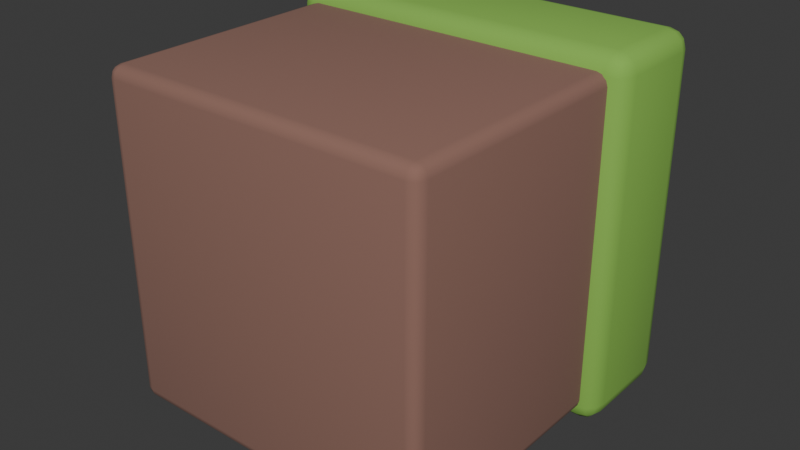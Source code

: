 # Source: grassBlock.blend  (saved by Blender 4.1.24; exported with 4.5.12 LTS)
import bpy
from mathutils import Matrix  # noqa: F401  (used for matrix-valued properties, if any)

bpy.ops.wm.read_factory_settings(use_empty=True)
scene = bpy.context.scene
scene.name = 'Scene'

# ---- collections
col_collection = bpy.data.collections.new('Collection'); scene.collection.children.link(col_collection)

# ---- materials (node trees are filled in below, after node groups)
mat_material_002 = bpy.data.materials.new('Material.002')
mat_material_002.use_transparent_shadow = False
mat_material_001 = bpy.data.materials.new('Material.001')
mat_material_001.use_transparent_shadow = False

# ---- material node trees
mat_material_002.use_nodes = True; mat_material_002.node_tree.nodes.clear()
_N = mat_material_002.node_tree.nodes; _L = mat_material_002.node_tree.links
n0 = _N.new('ShaderNodeBsdfPrincipled'); n0.name = 'Principled BSDF'; n0.location = (10, 300)
n0.inputs[0].default_value = (0.273, 0.142, 0.1103, 1.0)
n0.inputs[2].default_value = 1.0
n1 = _N.new('ShaderNodeOutputMaterial'); n1.name = 'Material Output'; n1.location = (300, 300)
_L.new(n0.outputs[0], n1.inputs[0])
n1.is_active_output = True
mat_material_001.use_nodes = True; mat_material_001.node_tree.nodes.clear()
_N = mat_material_001.node_tree.nodes; _L = mat_material_001.node_tree.links
n0 = _N.new('ShaderNodeBsdfPrincipled'); n0.name = 'Principled BSDF'; n0.location = (10, 300)
n0.inputs[0].default_value = (0.2338, 0.4918, 0.07531, 1.0)
n0.inputs[2].default_value = 1.0
n1 = _N.new('ShaderNodeOutputMaterial'); n1.name = 'Material Output'; n1.location = (300, 300)
_L.new(n0.outputs[0], n1.inputs[0])
n1.is_active_output = True

# ---- world
world_world = bpy.data.worlds.new('World'); scene.world = world_world
world_world.use_nodes = True; world_world.node_tree.nodes.clear()
_N = world_world.node_tree.nodes; _L = world_world.node_tree.links
n0 = _N.new('ShaderNodeOutputWorld'); n0.name = 'World Output'; n0.location = (300, 300)
n1 = _N.new('ShaderNodeBackground'); n1.name = 'Background'; n1.location = (10, 300)
n1.inputs[0].default_value = (0.05088, 0.05088, 0.05088, 1.0)
_L.new(n1.outputs[0], n0.inputs[0])
n0.is_active_output = True
world_world.color = (0.05088, 0.05088, 0.05088)
world_world.use_sun_shadow = False
world_world.sun_shadow_jitter_overblur = 0.0

# ---- meshes
me_cube_007 = bpy.data.meshes.new('Cube.007')
me_cube_007.from_pydata([(-0.4267, 0.001565, 0.4267), (-0.4267, 0.03428, 0.4579), (-0.4579, 0.03428, 0.4267), (-0.4267, 0.005935, 0.4423), (-0.4423, 0.005935, 0.4267), (-0.4416, 0.01018, 0.4416), (-0.4423, 0.03428, 0.4537), (-0.4267, 0.01794, 0.4537), (-0.4416, 0.01863, 0.4497), (-0.4537, 0.01794, 0.4267), (-0.4537, 0.03428, 0.4423), (-0.4497, 0.01863, 0.4416), (-0.4267, 0.9299, 0.4579), (-0.4267, 0.9626, 0.4267), (-0.4579, 0.9299, 0.4267), (-0.4267, 0.9462, 0.4537), (-0.4423, 0.9299, 0.4537), (-0.4416, 0.9455, 0.4497), (-0.4423, 0.9582, 0.4267), (-0.4267, 0.9582, 0.4423), (-0.4416, 0.954, 0.4416), (-0.4537, 0.9299, 0.4423), (-0.4537, 0.9462, 0.4267), (-0.4497, 0.9455, 0.4416), (-0.4267, 0.001565, -0.4267), (-0.4579, 0.03428, -0.4267), (-0.4267, 0.03428, -0.4579), (-0.4423, 0.005935, -0.4267), (-0.4267, 0.005935, -0.4423), (-0.4416, 0.01018, -0.4416), (-0.4537, 0.03428, -0.4423), (-0.4537, 0.01794, -0.4267), (-0.4497, 0.01863, -0.4416), (-0.4267, 0.01794, -0.4537), (-0.4423, 0.03428, -0.4537), (-0.4416, 0.01863, -0.4497), (-0.4267, 0.9626, -0.4267), (-0.4267, 0.9299, -0.4579), (-0.4579, 0.9299, -0.4267), (-0.4267, 0.9582, -0.4423), (-0.4423, 0.9582, -0.4267), (-0.4416, 0.954, -0.4416), (-0.4423, 0.9299, -0.4537), (-0.4267, 0.9462, -0.4537), (-0.4416, 0.9455, -0.4497), (-0.4537, 0.9462, -0.4267), (-0.4537, 0.9299, -0.4423), (-0.4497, 0.9455, -0.4416), (0.4267, 0.001565, 0.4267), (0.4579, 0.03428, 0.4267), (0.4267, 0.03428, 0.4579), (0.4423, 0.005935, 0.4267), (0.4267, 0.005935, 0.4423), (0.4416, 0.01018, 0.4416), (0.4537, 0.03428, 0.4423), (0.4537, 0.01794, 0.4267), (0.4497, 0.01863, 0.4416), (0.4267, 0.01794, 0.4537), (0.4423, 0.03428, 0.4537), (0.4416, 0.01863, 0.4497), (0.4267, 0.9626, 0.4267), (0.4267, 0.9299, 0.4579), (0.4579, 0.9299, 0.4267), (0.4267, 0.9582, 0.4423), (0.4423, 0.9582, 0.4267), (0.4416, 0.954, 0.4416), (0.4423, 0.9299, 0.4537), (0.4267, 0.9462, 0.4537), (0.4416, 0.9455, 0.4497), (0.4537, 0.9462, 0.4267), (0.4537, 0.9299, 0.4423), (0.4497, 0.9455, 0.4416), (0.4267, 0.001565, -0.4267), (0.4267, 0.03428, -0.4579), (0.4579, 0.03428, -0.4267), (0.4267, 0.005935, -0.4423), (0.4423, 0.005935, -0.4267), (0.4416, 0.01018, -0.4416), (0.4423, 0.03428, -0.4537), (0.4267, 0.01794, -0.4537), (0.4416, 0.01863, -0.4497), (0.4537, 0.01794, -0.4267), (0.4537, 0.03428, -0.4423), (0.4497, 0.01863, -0.4416), (0.4267, 0.9626, -0.4267), (0.4579, 0.9299, -0.4267), (0.4267, 0.9299, -0.4579), (0.4423, 0.9582, -0.4267), (0.4267, 0.9582, -0.4423), (0.4416, 0.954, -0.4416), (0.4537, 0.9299, -0.4423), (0.4537, 0.9462, -0.4267), (0.4497, 0.9455, -0.4416), (0.4267, 0.9462, -0.4537), (0.4423, 0.9299, -0.4537), (0.4416, 0.9455, -0.4497), (-0.4479, 0.6716, 0.4479), (-0.4479, 0.7276, 0.5), (-0.5, 0.7276, 0.4479), (-0.4479, 0.679, 0.4739), (-0.4739, 0.679, 0.4479), (-0.4728, 0.6863, 0.4728), (-0.4739, 0.7276, 0.493), (-0.4479, 0.6996, 0.493), (-0.4728, 0.7008, 0.4863), (-0.493, 0.6996, 0.4479), (-0.493, 0.7276, 0.4739), (-0.4863, 0.7008, 0.4728), (-0.4479, 0.9456, 0.5), (-0.4479, 1.002, 0.4479), (-0.5, 0.9456, 0.4479), (-0.4479, 0.9735, 0.493), (-0.4739, 0.9456, 0.493), (-0.4728, 0.9724, 0.4863), (-0.4739, 0.9941, 0.4479), (-0.4479, 0.9941, 0.4739), (-0.4728, 0.9868, 0.4728), (-0.493, 0.9456, 0.4739), (-0.493, 0.9735, 0.4479), (-0.4863, 0.9724, 0.4728), (-0.4479, 0.6716, -0.4479), (-0.5, 0.7276, -0.4479), (-0.4479, 0.7276, -0.5), (-0.4739, 0.679, -0.4479), (-0.4479, 0.679, -0.4739), (-0.4728, 0.6863, -0.4728), (-0.493, 0.7276, -0.4739), (-0.493, 0.6996, -0.4479), (-0.4863, 0.7008, -0.4728), (-0.4479, 0.6996, -0.493), (-0.4739, 0.7276, -0.493), (-0.4728, 0.7008, -0.4863), (-0.4479, 1.002, -0.4479), (-0.4479, 0.9456, -0.5), (-0.5, 0.9456, -0.4479), (-0.4479, 0.9941, -0.4739), (-0.4739, 0.9941, -0.4479), (-0.4728, 0.9868, -0.4728), (-0.4739, 0.9456, -0.493), (-0.4479, 0.9735, -0.493), (-0.4728, 0.9724, -0.4863), (-0.493, 0.9735, -0.4479), (-0.493, 0.9456, -0.4739), (-0.4863, 0.9724, -0.4728), (0.4479, 0.6716, 0.4479), (0.5, 0.7276, 0.4479), (0.4479, 0.7276, 0.5), (0.4739, 0.679, 0.4479), (0.4479, 0.679, 0.4739), (0.4728, 0.6863, 0.4728), (0.493, 0.7276, 0.4739), (0.493, 0.6996, 0.4479), (0.4863, 0.7008, 0.4728), (0.4479, 0.6996, 0.493), (0.4739, 0.7276, 0.493), (0.4728, 0.7008, 0.4863), (0.4479, 1.002, 0.4479), (0.4479, 0.9456, 0.5), (0.5, 0.9456, 0.4479), (0.4479, 0.9941, 0.4739), (0.4739, 0.9941, 0.4479), (0.4728, 0.9868, 0.4728), (0.4739, 0.9456, 0.493), (0.4479, 0.9735, 0.493), (0.4728, 0.9724, 0.4863), (0.493, 0.9735, 0.4479), (0.493, 0.9456, 0.4739), (0.4863, 0.9724, 0.4728), (0.4479, 0.6716, -0.4479), (0.4479, 0.7276, -0.5), (0.5, 0.7276, -0.4479), (0.4479, 0.679, -0.4739), (0.4739, 0.679, -0.4479), (0.4728, 0.6863, -0.4728), (0.4739, 0.7276, -0.493), (0.4479, 0.6996, -0.493), (0.4728, 0.7008, -0.4863), (0.493, 0.6996, -0.4479), (0.493, 0.7276, -0.4739), (0.4863, 0.7008, -0.4728), (0.4479, 1.002, -0.4479), (0.5, 0.9456, -0.4479), (0.4479, 0.9456, -0.5), (0.4739, 0.9941, -0.4479), (0.4479, 0.9941, -0.4739), (0.4728, 0.9868, -0.4728), (0.493, 0.9456, -0.4739), (0.493, 0.9735, -0.4479), (0.4863, 0.9724, -0.4728), (0.4479, 0.9735, -0.493), (0.4739, 0.9456, -0.493), (0.4728, 0.9724, -0.4863)], [], [(50, 61, 12, 1), (74, 85, 62, 49), (84, 36, 13, 60), (2, 14, 38, 25), (26, 37, 86, 73), (0, 3, 5, 4), (3, 7, 8, 5), (1, 6, 8, 7), (6, 10, 11, 8), (2, 9, 11, 10), (9, 4, 5, 11), (5, 8, 11), (12, 15, 17, 16), (15, 19, 20, 17), (13, 18, 20, 19), (18, 22, 23, 20), (14, 21, 23, 22), (21, 16, 17, 23), (17, 20, 23), (24, 27, 29, 28), (27, 31, 32, 29), (25, 30, 32, 31), (30, 34, 35, 32), (26, 33, 35, 34), (33, 28, 29, 35), (29, 32, 35), (36, 39, 41, 40), (39, 43, 44, 41), (37, 42, 44, 43), (42, 46, 47, 44), (38, 45, 47, 46), (45, 40, 41, 47), (41, 44, 47), (48, 51, 53, 52), (51, 55, 56, 53), (49, 54, 56, 55), (54, 58, 59, 56), (50, 57, 59, 58), (57, 52, 53, 59), (53, 56, 59), (60, 63, 65, 64), (63, 67, 68, 65), (61, 66, 68, 67), (66, 70, 71, 68), (62, 69, 71, 70), (69, 64, 65, 71), (65, 68, 71), (72, 75, 77, 76), (75, 79, 80, 77), (73, 78, 80, 79), (78, 82, 83, 80), (74, 81, 83, 82), (81, 76, 77, 83), (77, 80, 83), (84, 87, 89, 88), (87, 91, 92, 89), (85, 90, 92, 91), (90, 94, 95, 92), (86, 93, 95, 94), (93, 88, 89, 95), (89, 92, 95), (24, 0, 4, 27), (27, 4, 9, 31), (31, 9, 2, 25), (1, 12, 16, 6), (6, 16, 21, 10), (10, 21, 14, 2), (13, 36, 40, 18), (18, 40, 45, 22), (22, 45, 38, 14), (37, 26, 34, 42), (42, 34, 30, 46), (46, 30, 25, 38), (72, 24, 28, 75), (75, 28, 33, 79), (79, 33, 26, 73), (36, 84, 88, 39), (39, 88, 93, 43), (43, 93, 86, 37), (85, 74, 82, 90), (90, 82, 78, 94), (94, 78, 73, 86), (48, 72, 76, 51), (51, 76, 81, 55), (55, 81, 74, 49), (84, 60, 64, 87), (87, 64, 69, 91), (91, 69, 62, 85), (61, 50, 58, 66), (66, 58, 54, 70), (70, 54, 49, 62), (0, 48, 52, 3), (3, 52, 57, 7), (7, 57, 50, 1), (60, 13, 19, 63), (63, 19, 15, 67), (67, 15, 12, 61), (24, 72, 48, 0), (146, 157, 108, 97), (170, 181, 158, 145), (180, 132, 109, 156), (98, 110, 134, 121), (122, 133, 182, 169), (96, 99, 101, 100), (99, 103, 104, 101), (97, 102, 104, 103), (102, 106, 107, 104), (98, 105, 107, 106), (105, 100, 101, 107), (101, 104, 107), (108, 111, 113, 112), (111, 115, 116, 113), (109, 114, 116, 115), (114, 118, 119, 116), (110, 117, 119, 118), (117, 112, 113, 119), (113, 116, 119), (120, 123, 125, 124), (123, 127, 128, 125), (121, 126, 128, 127), (126, 130, 131, 128), (122, 129, 131, 130), (129, 124, 125, 131), (125, 128, 131), (132, 135, 137, 136), (135, 139, 140, 137), (133, 138, 140, 139), (138, 142, 143, 140), (134, 141, 143, 142), (141, 136, 137, 143), (137, 140, 143), (144, 147, 149, 148), (147, 151, 152, 149), (145, 150, 152, 151), (150, 154, 155, 152), (146, 153, 155, 154), (153, 148, 149, 155), (149, 152, 155), (156, 159, 161, 160), (159, 163, 164, 161), (157, 162, 164, 163), (162, 166, 167, 164), (158, 165, 167, 166), (165, 160, 161, 167), (161, 164, 167), (168, 171, 173, 172), (171, 175, 176, 173), (169, 174, 176, 175), (174, 178, 179, 176), (170, 177, 179, 178), (177, 172, 173, 179), (173, 176, 179), (180, 183, 185, 184), (183, 187, 188, 185), (181, 186, 188, 187), (186, 190, 191, 188), (182, 189, 191, 190), (189, 184, 185, 191), (185, 188, 191), (120, 96, 100, 123), (123, 100, 105, 127), (127, 105, 98, 121), (97, 108, 112, 102), (102, 112, 117, 106), (106, 117, 110, 98), (109, 132, 136, 114), (114, 136, 141, 118), (118, 141, 134, 110), (133, 122, 130, 138), (138, 130, 126, 142), (142, 126, 121, 134), (168, 120, 124, 171), (171, 124, 129, 175), (175, 129, 122, 169), (132, 180, 184, 135), (135, 184, 189, 139), (139, 189, 182, 133), (181, 170, 178, 186), (186, 178, 174, 190), (190, 174, 169, 182), (144, 168, 172, 147), (147, 172, 177, 151), (151, 177, 170, 145), (180, 156, 160, 183), (183, 160, 165, 187), (187, 165, 158, 181), (157, 146, 154, 162), (162, 154, 150, 166), (166, 150, 145, 158), (96, 144, 148, 99), (99, 148, 153, 103), (103, 153, 146, 97), (156, 109, 115, 159), (159, 115, 111, 163), (163, 111, 108, 157), (120, 168, 144, 96)])
me_cube_007.polygons.foreach_set('use_smooth', [True] * 196)
me_cube_007.polygons.foreach_set('material_index', [0, 0, 0, 0, 0, 0, 0, 0, 0, 0, 0, 0, 0, 0, 0, 0, 0, 0, 0, 0, 0, 0, 0, 0, 0, 0, 0, 0, 0, 0, 0, 0, 0, 0, 0, 0, 0, 0, 0, 0, 0, 0, 0, 0, 0, 0, 0, 0, 0, 0, 0, 0, 0, 0, 0, 0, 0, 0, 0, 0, 0, 0, 0, 0, 0, 0, 0, 0, 0, 0, 0, 0, 0, 0, 0, 0, 0, 0, 0, 0, 0, 0, 0, 0, 0, 0, 0, 0, 0, 0, 0, 0, 0, 0, 0, 0, 0, 0, 1, 1, 1, 1, 1, 1, 1, 1, 1, 1, 1, 1, 1, 1, 1, 1, 1, 1, 1, 1, 1, 1, 1, 1, 1, 1, 1, 1, 1, 1, 1, 1, 1, 1, 1, 1, 1, 1, 1, 1, 1, 1, 1, 1, 1, 1, 1, 1, 1, 1, 1, 1, 1, 1, 1, 1, 1, 1, 1, 1, 1, 1, 1, 1, 1, 1, 1, 1, 1, 1, 1, 1, 1, 1, 1, 1, 1, 1, 1, 1, 1, 1, 1, 1, 1, 1, 1, 1, 1, 1, 1, 1, 1, 1, 1, 1, 1, 1])
_uv = me_cube_007.uv_layers.new(name='UVMap')
_uv.uv.foreach_set('vector', [0.3835, 0.7585, 0.6165, 0.7585, 0.6165, 0.9915, 0.3835, 0.9915, 0.3835, 0.5085, 0.6165, 0.5085, 0.6165, 0.7415, 0.3835, 0.7415, 0.6335, 0.5085, 0.8665, 0.5085, 0.8665, 0.7415, 0.6335, 0.7415, 0.3835, 0.00851, 0.6165, 0.00851, 0.6165, 0.2415, 0.3835, 0.2415, 0.3835, 0.2585, 0.6165, 0.2585, 0.6165, 0.4915, 0.3835, 0.4915, 0.1335, 0.7415, 0.1335, 0.7457, 0.1294, 0.7456, 0.1293, 0.7415, 0.1335, 0.7457, 0.1335, 0.75, 0.1294, 0.75, 0.1294, 0.7456, 0.3835, 0.9915, 0.3835, 1.0, 0.375, 0.9956, 0.375, 0.9915, 0.3835, 0.0, 0.3835, 0.004261, 0.375, 0.00444, 0.375, 0.0, 0.3835, 0.00851, 0.375, 0.00851, 0.375, 0.00444, 0.3835, 0.004261, 0.125, 0.7415, 0.1293, 0.7415, 0.1294, 0.7456, 0.125, 0.7456, 0.1294, 0.7456, 0.1294, 0.75, 0.125, 0.7456, 0.6165, 0.9915, 0.6207, 0.9915, 0.6206, 1.0, 0.6165, 1.0, 0.6207, 0.9915, 0.625, 0.9915, 0.625, 1.0, 0.6206, 1.0, 0.8665, 0.7415, 0.875, 0.7415, 0.875, 0.7456, 0.8665, 0.75, 0.625, 0.00851, 0.6207, 0.00851, 0.6206, 0.00444, 0.625, 0.00444, 0.6165, 0.00851, 0.6165, 0.004261, 0.6206, 0.00444, 0.6207, 0.00851, 0.6165, 0.004261, 0.6165, 0.0, 0.6206, 0.0, 0.6206, 0.00444, 0.6206, 0.0, 0.625, 0.00444, 0.6206, 0.00444, 0.1335, 0.5085, 0.1293, 0.5085, 0.1294, 0.5044, 0.1335, 0.5043, 0.1293, 0.5085, 0.125, 0.5085, 0.125, 0.5044, 0.1294, 0.5044, 0.3835, 0.2415, 0.3835, 0.2457, 0.375, 0.2456, 0.375, 0.2415, 0.3835, 0.2457, 0.3835, 0.2543, 0.375, 0.2544, 0.375, 0.2456, 0.3835, 0.2585, 0.375, 0.2585, 0.375, 0.2544, 0.3835, 0.2543, 0.1335, 0.5, 0.1335, 0.5043, 0.1294, 0.5044, 0.1294, 0.5, 0.1294, 0.5044, 0.125, 0.5044, 0.1294, 0.5, 0.8665, 0.5085, 0.8665, 0.5, 0.875, 0.5044, 0.875, 0.5085, 0.625, 0.2585, 0.6207, 0.2585, 0.6206, 0.2544, 0.625, 0.25, 0.6165, 0.2585, 0.6165, 0.2543, 0.6206, 0.2544, 0.6207, 0.2585, 0.6165, 0.2543, 0.6165, 0.2457, 0.6206, 0.2456, 0.6206, 0.2544, 0.6165, 0.2415, 0.6207, 0.2415, 0.6206, 0.2456, 0.6165, 0.2457, 0.6207, 0.2415, 0.625, 0.2415, 0.625, 0.2456, 0.6206, 0.2456, 0.625, 0.2456, 0.6206, 0.2478, 0.6206, 0.2456, 0.3665, 0.7415, 0.3707, 0.7415, 0.3706, 0.7456, 0.3665, 0.7457, 0.3707, 0.7415, 0.3793, 0.7415, 0.3794, 0.7456, 0.3706, 0.7456, 0.3835, 0.7415, 0.3835, 0.7457, 0.3794, 0.7456, 0.3793, 0.7415, 0.3835, 0.7457, 0.3835, 0.7543, 0.375, 0.7544, 0.3794, 0.7456, 0.3835, 0.7585, 0.375, 0.7585, 0.375, 0.7544, 0.3835, 0.7543, 0.3665, 0.75, 0.3665, 0.7457, 0.3706, 0.7456, 0.3706, 0.75, 0.3706, 0.7456, 0.3728, 0.7456, 0.3706, 0.75, 0.6335, 0.7415, 0.6335, 0.75, 0.6294, 0.75, 0.6293, 0.7415, 0.625, 0.7585, 0.6207, 0.7585, 0.6206, 0.7544, 0.625, 0.7544, 0.6165, 0.7585, 0.6165, 0.7543, 0.6206, 0.7544, 0.6207, 0.7585, 0.6165, 0.7543, 0.6165, 0.7457, 0.6206, 0.7456, 0.6206, 0.7544, 0.6165, 0.7415, 0.6207, 0.7415, 0.6206, 0.7456, 0.6165, 0.7457, 0.6207, 0.7415, 0.6293, 0.7415, 0.6294, 0.75, 0.6206, 0.7456, 0.625, 0.7544, 0.6206, 0.7544, 0.6206, 0.7522, 0.3665, 0.5085, 0.3665, 0.5043, 0.3706, 0.5044, 0.3707, 0.5085, 0.3665, 0.5043, 0.3665, 0.5, 0.3706, 0.5, 0.3706, 0.5044, 0.3835, 0.4915, 0.3835, 0.4957, 0.375, 0.4956, 0.375, 0.4915, 0.3835, 0.4957, 0.3835, 0.5043, 0.3794, 0.5044, 0.375, 0.4956, 0.3835, 0.5085, 0.3793, 0.5085, 0.3794, 0.5044, 0.3835, 0.5043, 0.3793, 0.5085, 0.3707, 0.5085, 0.3706, 0.5044, 0.3794, 0.5044, 0.3706, 0.5044, 0.3706, 0.5, 0.3728, 0.5044, 0.6335, 0.5085, 0.6293, 0.5085, 0.6294, 0.5, 0.6335, 0.5, 0.6293, 0.5085, 0.6207, 0.5085, 0.6206, 0.5044, 0.6294, 0.5, 0.6165, 0.5085, 0.6165, 0.5043, 0.6206, 0.5044, 0.6207, 0.5085, 0.6165, 0.5043, 0.6165, 0.4957, 0.6206, 0.4956, 0.6206, 0.5044, 0.6165, 0.4915, 0.6207, 0.4915, 0.6206, 0.4956, 0.6165, 0.4957, 0.6207, 0.4915, 0.625, 0.4915, 0.625, 0.4956, 0.6206, 0.4956, 0.625, 0.4956, 0.6206, 0.4978, 0.6206, 0.4956, 0.1335, 0.5085, 0.1335, 0.7415, 0.1293, 0.7415, 0.1293, 0.5085, 0.1293, 0.5085, 0.1293, 0.7415, 0.125, 0.7415, 0.125, 0.5085, 0.375, 0.2415, 0.375, 0.00851, 0.3835, 0.00851, 0.3835, 0.2415, 0.3835, 0.9915, 0.6165, 0.9915, 0.6165, 1.0, 0.3835, 1.0, 0.3835, 0.0, 0.6165, 0.0, 0.6165, 0.004261, 0.3835, 0.004261, 0.3835, 0.004261, 0.6165, 0.004261, 0.6165, 0.00851, 0.3835, 0.00851, 0.8665, 0.7415, 0.8665, 0.5085, 0.875, 0.5085, 0.875, 0.7415, 0.625, 0.00851, 0.625, 0.2415, 0.6207, 0.2415, 0.6207, 0.00851, 0.6207, 0.00851, 0.6207, 0.2415, 0.6165, 0.2415, 0.6165, 0.00851, 0.6165, 0.2585, 0.3835, 0.2585, 0.3835, 0.2543, 0.6165, 0.2543, 0.6165, 0.2543, 0.3835, 0.2543, 0.3835, 0.2457, 0.6165, 0.2457, 0.6165, 0.2457, 0.3835, 0.2457, 0.3835, 0.2415, 0.6165, 0.2415, 0.3665, 0.5085, 0.1335, 0.5085, 0.1335, 0.5043, 0.3665, 0.5043, 0.3665, 0.5043, 0.1335, 0.5043, 0.1335, 0.5, 0.3665, 0.5, 0.375, 0.4915, 0.375, 0.2585, 0.3835, 0.2585, 0.3835, 0.4915, 0.8665, 0.5085, 0.6335, 0.5085, 0.6335, 0.5, 0.8665, 0.5, 0.625, 0.2585, 0.625, 0.4915, 0.6207, 0.4915, 0.6207, 0.2585, 0.6207, 0.2585, 0.6207, 0.4915, 0.6165, 0.4915, 0.6165, 0.2585, 0.6165, 0.5085, 0.3835, 0.5085, 0.3835, 0.5043, 0.6165, 0.5043, 0.6165, 0.5043, 0.3835, 0.5043, 0.3835, 0.4957, 0.6165, 0.4957, 0.6165, 0.4957, 0.3835, 0.4957, 0.3835, 0.4915, 0.6165, 0.4915, 0.3665, 0.7415, 0.3665, 0.5085, 0.3707, 0.5085, 0.3707, 0.7415, 0.3707, 0.7415, 0.3707, 0.5085, 0.3793, 0.5085, 0.3793, 0.7415, 0.3793, 0.7415, 0.3793, 0.5085, 0.3835, 0.5085, 0.3835, 0.7415, 0.6335, 0.5085, 0.6335, 0.7415, 0.6293, 0.7415, 0.6293, 0.5085, 0.6293, 0.5085, 0.6293, 0.7415, 0.6207, 0.7415, 0.6207, 0.5085, 0.6207, 0.5085, 0.6207, 0.7415, 0.6165, 0.7415, 0.6165, 0.5085, 0.6165, 0.7585, 0.3835, 0.7585, 0.3835, 0.7543, 0.6165, 0.7543, 0.6165, 0.7543, 0.3835, 0.7543, 0.3835, 0.7457, 0.6165, 0.7457, 0.6165, 0.7457, 0.3835, 0.7457, 0.3835, 0.7415, 0.6165, 0.7415, 0.1335, 0.7415, 0.3665, 0.7415, 0.3665, 0.7457, 0.1335, 0.7457, 0.1335, 0.7457, 0.3665, 0.7457, 0.3665, 0.75, 0.1335, 0.75, 0.375, 0.9915, 0.375, 0.7585, 0.3835, 0.7585, 0.3835, 0.9915, 0.6335, 0.7415, 0.8665, 0.7415, 0.8665, 0.75, 0.6335, 0.75, 0.625, 0.7585, 0.625, 0.9915, 0.6207, 0.9915, 0.6207, 0.7585, 0.6207, 0.7585, 0.6207, 0.9915, 0.6165, 0.9915, 0.6165, 0.7585, 0.1335, 0.5085, 0.3665, 0.5085, 0.3665, 0.7415, 0.1335, 0.7415, 0.4174, 0.763, 0.5826, 0.763, 0.5826, 0.987, 0.4174, 0.987, 0.4174, 0.513, 0.5826, 0.513, 0.5826, 0.737, 0.4174, 0.737, 0.638, 0.513, 0.862, 0.513, 0.862, 0.737, 0.638, 0.737, 0.4174, 0.01302, 0.5826, 0.01302, 0.5826, 0.237, 0.4174, 0.237, 0.4174, 0.263, 0.5826, 0.263, 0.5826, 0.487, 0.4174, 0.487, 0.138, 0.737, 0.138, 0.7435, 0.1318, 0.7432, 0.1315, 0.737, 0.138, 0.7435, 0.138, 0.75, 0.1318, 0.75, 0.1318, 0.7432, 0.4174, 0.987, 0.4174, 1.0, 0.375, 0.9932, 0.375, 0.987, 0.4174, 0.0, 0.4174, 0.006518, 0.375, 0.006793, 0.375, 0.0, 0.4174, 0.01302, 0.375, 0.01302, 0.375, 0.006793, 0.4174, 0.006518, 0.125, 0.737, 0.1315, 0.737, 0.1318, 0.7432, 0.125, 0.7432, 0.1318, 0.7432, 0.1318, 0.75, 0.125, 0.7432, 0.5826, 0.987, 0.6038, 0.987, 0.6029, 1.0, 0.5826, 1.0, 0.6038, 0.987, 0.625, 0.987, 0.625, 1.0, 0.6029, 1.0, 0.862, 0.737, 0.875, 0.737, 0.875, 0.7432, 0.862, 0.75, 0.625, 0.01302, 0.6038, 0.01302, 0.6029, 0.006793, 0.625, 0.006793, 0.5826, 0.01302, 0.5826, 0.006518, 0.6029, 0.006793, 0.6038, 0.01302, 0.5826, 0.006518, 0.5826, 0.0, 0.6029, 0.0, 0.6029, 0.006793, 0.6029, 0.0, 0.625, 0.006793, 0.6029, 0.006793, 0.138, 0.513, 0.1315, 0.513, 0.1318, 0.5068, 0.138, 0.5065, 0.1315, 0.513, 0.125, 0.513, 0.125, 0.5068, 0.1318, 0.5068, 0.4174, 0.237, 0.4174, 0.2435, 0.375, 0.2432, 0.375, 0.237, 0.4174, 0.2435, 0.4174, 0.2565, 0.375, 0.2568, 0.375, 0.2432, 0.4174, 0.263, 0.375, 0.263, 0.375, 0.2568, 0.4174, 0.2565, 0.138, 0.5, 0.138, 0.5065, 0.1318, 0.5068, 0.1318, 0.5, 0.1318, 0.5068, 0.125, 0.5068, 0.1318, 0.5, 0.862, 0.513, 0.862, 0.5, 0.875, 0.5068, 0.875, 0.513, 0.625, 0.263, 0.6038, 0.263, 0.6029, 0.2568, 0.625, 0.25, 0.5826, 0.263, 0.5826, 0.2565, 0.6029, 0.2568, 0.6038, 0.263, 0.5826, 0.2565, 0.5826, 0.2435, 0.6029, 0.2432, 0.6029, 0.2568, 0.5826, 0.237, 0.6038, 0.237, 0.6029, 0.2432, 0.5826, 0.2435, 0.6038, 0.237, 0.625, 0.237, 0.625, 0.2432, 0.6029, 0.2432, 0.625, 0.2432, 0.6029, 0.2466, 0.6029, 0.2432, 0.362, 0.737, 0.3685, 0.737, 0.3682, 0.7432, 0.362, 0.7435, 0.3685, 0.737, 0.3962, 0.737, 0.3971, 0.7432, 0.3682, 0.7432, 0.4174, 0.737, 0.4174, 0.7435, 0.3971, 0.7432, 0.3962, 0.737, 0.4174, 0.7435, 0.4174, 0.7565, 0.375, 0.7568, 0.3971, 0.7432, 0.4174, 0.763, 0.375, 0.763, 0.375, 0.7568, 0.4174, 0.7565, 0.362, 0.75, 0.362, 0.7435, 0.3682, 0.7432, 0.3682, 0.75, 0.3682, 0.7432, 0.3716, 0.7432, 0.3682, 0.75, 0.638, 0.737, 0.638, 0.75, 0.6318, 0.75, 0.6315, 0.737, 0.625, 0.763, 0.6038, 0.763, 0.6029, 0.7568, 0.625, 0.7568, 0.5826, 0.763, 0.5826, 0.7565, 0.6029, 0.7568, 0.6038, 0.763, 0.5826, 0.7565, 0.5826, 0.7435, 0.6029, 0.7432, 0.6029, 0.7568, 0.5826, 0.737, 0.6038, 0.737, 0.6029, 0.7432, 0.5826, 0.7435, 0.6038, 0.737, 0.6315, 0.737, 0.6318, 0.75, 0.6029, 0.7432, 0.625, 0.7568, 0.6029, 0.7568, 0.6029, 0.7534, 0.362, 0.513, 0.362, 0.5065, 0.3682, 0.5068, 0.3685, 0.513, 0.362, 0.5065, 0.362, 0.5, 0.3682, 0.5, 0.3682, 0.5068, 0.4174, 0.487, 0.4174, 0.4935, 0.375, 0.4932, 0.375, 0.487, 0.4174, 0.4935, 0.4174, 0.5065, 0.3971, 0.5068, 0.375, 0.4932, 0.4174, 0.513, 0.3962, 0.513, 0.3971, 0.5068, 0.4174, 0.5065, 0.3962, 0.513, 0.3685, 0.513, 0.3682, 0.5068, 0.3971, 0.5068, 0.3682, 0.5068, 0.3682, 0.5, 0.3716, 0.5068, 0.638, 0.513, 0.6315, 0.513, 0.6318, 0.5, 0.638, 0.5, 0.6315, 0.513, 0.6038, 0.513, 0.6029, 0.5068, 0.6318, 0.5, 0.5826, 0.513, 0.5826, 0.5065, 0.6029, 0.5068, 0.6038, 0.513, 0.5826, 0.5065, 0.5826, 0.4935, 0.6029, 0.4932, 0.6029, 0.5068, 0.5826, 0.487, 0.6038, 0.487, 0.6029, 0.4932, 0.5826, 0.4935, 0.6038, 0.487, 0.625, 0.487, 0.625, 0.4932, 0.6029, 0.4932, 0.625, 0.4932, 0.6029, 0.4966, 0.6029, 0.4932, 0.138, 0.513, 0.138, 0.737, 0.1315, 0.737, 0.1315, 0.513, 0.1315, 0.513, 0.1315, 0.737, 0.125, 0.737, 0.125, 0.513, 0.375, 0.237, 0.375, 0.01302, 0.4174, 0.01302, 0.4174, 0.237, 0.4174, 0.987, 0.5826, 0.987, 0.5826, 1.0, 0.4174, 1.0, 0.4174, 0.0, 0.5826, 0.0, 0.5826, 0.006518, 0.4174, 0.006518, 0.4174, 0.006518, 0.5826, 0.006518, 0.5826, 0.01302, 0.4174, 0.01302, 0.862, 0.737, 0.862, 0.513, 0.875, 0.513, 0.875, 0.737, 0.625, 0.01302, 0.625, 0.237, 0.6038, 0.237, 0.6038, 0.01302, 0.6038, 0.01302, 0.6038, 0.237, 0.5826, 0.237, 0.5826, 0.01302, 0.5826, 0.263, 0.4174, 0.263, 0.4174, 0.2565, 0.5826, 0.2565, 0.5826, 0.2565, 0.4174, 0.2565, 0.4174, 0.2435, 0.5826, 0.2435, 0.5826, 0.2435, 0.4174, 0.2435, 0.4174, 0.237, 0.5826, 0.237, 0.362, 0.513, 0.138, 0.513, 0.138, 0.5065, 0.362, 0.5065, 0.362, 0.5065, 0.138, 0.5065, 0.138, 0.5, 0.362, 0.5, 0.375, 0.487, 0.375, 0.263, 0.4174, 0.263, 0.4174, 0.487, 0.862, 0.513, 0.638, 0.513, 0.638, 0.5, 0.862, 0.5, 0.625, 0.263, 0.625, 0.487, 0.6038, 0.487, 0.6038, 0.263, 0.6038, 0.263, 0.6038, 0.487, 0.5826, 0.487, 0.5826, 0.263, 0.5826, 0.513, 0.4174, 0.513, 0.4174, 0.5065, 0.5826, 0.5065, 0.5826, 0.5065, 0.4174, 0.5065, 0.4174, 0.4935, 0.5826, 0.4935, 0.5826, 0.4935, 0.4174, 0.4935, 0.4174, 0.487, 0.5826, 0.487, 0.362, 0.737, 0.362, 0.513, 0.3685, 0.513, 0.3685, 0.737, 0.3685, 0.737, 0.3685, 0.513, 0.3962, 0.513, 0.3962, 0.737, 0.3962, 0.737, 0.3962, 0.513, 0.4174, 0.513, 0.4174, 0.737, 0.638, 0.513, 0.638, 0.737, 0.6315, 0.737, 0.6315, 0.513, 0.6315, 0.513, 0.6315, 0.737, 0.6038, 0.737, 0.6038, 0.513, 0.6038, 0.513, 0.6038, 0.737, 0.5826, 0.737, 0.5826, 0.513, 0.5826, 0.763, 0.4174, 0.763, 0.4174, 0.7565, 0.5826, 0.7565, 0.5826, 0.7565, 0.4174, 0.7565, 0.4174, 0.7435, 0.5826, 0.7435, 0.5826, 0.7435, 0.4174, 0.7435, 0.4174, 0.737, 0.5826, 0.737, 0.138, 0.737, 0.362, 0.737, 0.362, 0.7435, 0.138, 0.7435, 0.138, 0.7435, 0.362, 0.7435, 0.362, 0.75, 0.138, 0.75, 0.375, 0.987, 0.375, 0.763, 0.4174, 0.763, 0.4174, 0.987, 0.638, 0.737, 0.862, 0.737, 0.862, 0.75, 0.638, 0.75, 0.625, 0.763, 0.625, 0.987, 0.6038, 0.987, 0.6038, 0.763, 0.6038, 0.763, 0.6038, 0.987, 0.5826, 0.987, 0.5826, 0.763, 0.138, 0.513, 0.362, 0.513, 0.362, 0.737, 0.138, 0.737])
me_cube_007.materials.append(mat_material_002)
me_cube_007.materials.append(mat_material_001)
me_cube_007.update()

# ---- objects
ob_dirt = bpy.data.objects.new('dirt', me_cube_007)

# ---- transforms, parenting, visibility, modifiers, constraints
ob_dirt.location = (0.0, 0.0, 0.0)

# ---- collection membership
col_collection.objects.link(ob_dirt)

# ---- scene / render settings (as saved in the file)
scene.frame_start = 1; scene.frame_end = 250; scene.frame_set(1)
scene.render.engine = 'BLENDER_EEVEE_NEXT'
scene.cycles.sampling_pattern = 'TABULATED_SOBOL'
scene.eevee.ray_tracing_options.trace_max_roughness = 0.0
bpy.context.view_layer.update()

# ---- added for rendering (the .blend has no active camera and no usable light): camera, sun
cam_auto = bpy.data.cameras.new('AutoCamera')
cam_auto.lens = 50.0
cam_auto.sensor_width = 36.0
cam_auto.clip_end = 1000.0
ob_auto_camera = bpy.data.objects.new('AutoCamera', cam_auto)
scene.collection.objects.link(ob_auto_camera)
ob_auto_camera.location = (1.60254, -1.42148, 1.28203)
ob_auto_camera.rotation_euler = (1.09748, -7.21219e-08, 0.694738)
scene.camera = ob_auto_camera
light_auto_sun = bpy.data.lights.new('AutoSun', 'SUN')
light_auto_sun.energy = 3.0
light_auto_sun.angle = 0.0523599
ob_auto_sun = bpy.data.objects.new('AutoSun', light_auto_sun)
scene.collection.objects.link(ob_auto_sun)
ob_auto_sun.rotation_euler = (0.872665, 0.174533, 0.523599)
bpy.context.view_layer.update()
